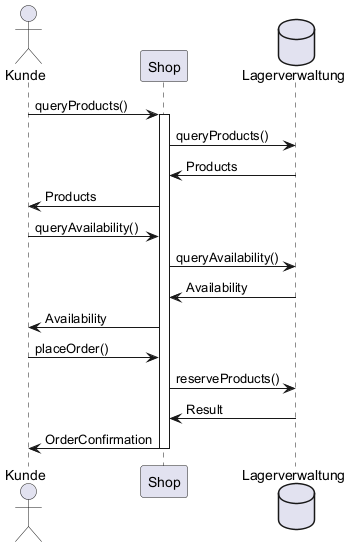

The diagram above was rendered by PlantUML. Its source (embedded in the PNG):
@startuml
actor       Kunde       as kunde
participant Shop as shop
database    Lagerverwaltung    as db
kunde -> shop : queryProducts()
activate shop
shop -> db : queryProducts()
db -> shop : Products
shop -> kunde : Products
kunde -> shop : queryAvailability()
shop -> db : queryAvailability()
db -> shop : Availability
shop -> kunde : Availability
kunde -> shop : placeOrder()
shop -> db : reserveProducts()
db -> shop : Result
shop -> kunde : OrderConfirmation
deactivate shop
@enduml